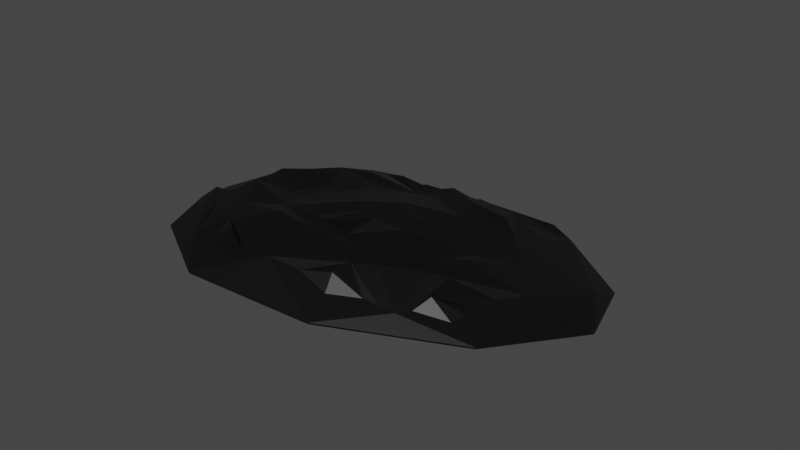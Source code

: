 # Source: frijoles.blend  (saved by Blender 3.6.11; exported with 4.5.12 LTS)
import bpy
from mathutils import Matrix  # noqa: F401  (used for matrix-valued properties, if any)

bpy.ops.wm.read_factory_settings(use_empty=True)
scene = bpy.context.scene
scene.name = 'Scene'

# ---- collections
col_collection = bpy.data.collections.new('Collection'); scene.collection.children.link(col_collection)

# ---- materials (node trees are filled in below, after node groups)
mat_material_008 = bpy.data.materials.new('Material.008')
mat_material_008.use_transparent_shadow = False

# ---- material node trees
mat_material_008.use_nodes = True; mat_material_008.node_tree.nodes.clear()
_N = mat_material_008.node_tree.nodes; _L = mat_material_008.node_tree.links
n0 = _N.new('ShaderNodeBsdfPrincipled'); n0.name = 'BSDF Principista'; n0.location = (10, 300)
n0.distribution = 'GGX'
n0.subsurface_method = 'RANDOM_WALK_SKIN'
n0.inputs[0].default_value = (0.0, 0.0, 0.0, 1.0)
n0.inputs[3].default_value = 1.45
n0.inputs[27].default_value = (0.0, 0.0, 0.0, 1.0)
n0.inputs[28].default_value = 1.0
n1 = _N.new('ShaderNodeOutputMaterial'); n1.name = 'Material'; n1.location = (300, 300)
_L.new(n0.outputs[0], n1.inputs[0])
n1.is_active_output = True

# ---- world
world_world = bpy.data.worlds.new('World'); scene.world = world_world
world_world.use_nodes = True; world_world.node_tree.nodes.clear()
_N = world_world.node_tree.nodes; _L = world_world.node_tree.links
n0 = _N.new('ShaderNodeOutputWorld'); n0.name = 'World Output'; n0.location = (300, 300)
n1 = _N.new('ShaderNodeBackground'); n1.name = 'Background'; n1.location = (10, 300)
n1.inputs[0].default_value = (0.05088, 0.05088, 0.05088, 1.0)
_L.new(n1.outputs[0], n0.inputs[0])
n0.is_active_output = True
world_world.color = (0.05088, 0.05088, 0.05088)
world_world.use_sun_shadow = False
world_world.sun_shadow_jitter_overblur = 0.0

# ---- meshes
me_esfera_geod_sica_005 = bpy.data.meshes.new('Esfera geodésica.005')
me_esfera_geod_sica_005.from_pydata([(0.2764, -0.8506, 0.06544), (-0.7236, -0.5257, 0.06544), (-0.7236, 0.5257, 0.06544), (0.2764, 0.8506, 0.1637), (0.8944, 0.0, 0.06544), (0.0, 0.0, 0.3045), (0.9511, -0.309, 0.0), (0.9511, 0.309, 0.0), (0.0, -1.0, 0.0), (0.5878, -0.809, 0.0), (-0.9511, -0.309, 0.0), (-0.5878, -0.809, 0.0), (-0.5878, 0.809, 0.0), (-0.9511, 0.309, 0.0), (0.5878, 0.809, 0.0), (0.0, 1.0, 0.0), (0.6882, -0.5, 0.144), (-0.2629, -0.809, 0.144), (-0.8506, 0.0, 0.144), (-0.2629, 0.809, 0.144), (0.6882, 0.5, 0.144), (0.1625, -0.5, 0.2141), (0.5257, 0.0, 0.2141), (-0.4253, -0.309, 0.2834), (-0.4253, 0.309, 0.2141), (0.1625, 0.5, 0.282), (0.3441, -0.25, 0.2689), (0.3441, 0.25, 0.2141), (-0.1314, 0.4045, 0.2141), (-0.4253, 0.0, 0.2141), (-0.1314, -0.4045, 0.2141), (0.00676, -0.8298, 0.1047), (0.4823, -0.6753, 0.1047), (0.7913, -0.25, 0.1568), (0.7913, 0.25, 0.1568), (0.4823, 0.6753, 0.1518), (0.00676, 0.8298, 0.1047), (-0.4932, 0.6674, 0.1805), (-0.7871, 0.2629, 0.1805), (-0.7871, -0.2629, 0.1508), (-0.4932, -0.6674, 0.1047), (-0.6557, -0.6674, 0.03272), (-0.5745, -0.4174, 0.1859), (-0.8373, -0.4174, 0.03272), (-0.8189, -0.1314, 0.1243), (-0.3781, -0.7382, 0.1243), (0.4321, -0.8298, 0.03272), (0.2194, -0.6753, 0.1398), (0.1382, -0.9253, 0.03272), (-0.1281, -0.8194, 0.1243), (0.5852, -0.5877, 0.1243), (0.9227, 0.1545, 0.03272), (0.9227, -0.1545, 0.03272), (0.7397, -0.375, 0.1764), (0.7101, 0.0, 0.1918), (0.7397, 0.375, 0.1764), (0.1382, 0.9253, 0.03272), (0.2194, 0.6753, 0.1869), (0.4321, 0.8298, 0.131), (0.5852, 0.5877, 0.1243), (-0.1281, 0.8194, 0.1243), (-0.8373, 0.4174, 0.03272), (-0.5745, 0.4174, 0.2155), (-0.6557, 0.6674, 0.03272), (-0.3781, 0.7382, 0.1243), (-0.8189, 0.1314, 0.1243), (-0.6084, -0.5965, 0.1312), (-0.2127, -0.1545, 0.3286), (-0.638, -0.1545, 0.2252), (0.01551, -0.4522, 0.2141), (-0.3441, -0.559, 0.2252), (-0.9009, -0.1545, 0.07198), (-0.4253, -0.809, 0.07198), (-0.4253, 0.1545, 0.2141), (-0.7554, -0.3943, 0.08507), (-0.5169, -0.7028, 0.07853), (-0.8281, -0.2744, 0.07853), (-0.6967, -0.2744, 0.1782), (-0.4763, -0.5778, 0.1782), (0.8429, 0.125, 0.1371), (0.2629, 0.0, 0.2593), (0.2533, 0.375, 0.282), (0.607, 0.25, 0.179), (0.607, -0.25, 0.179), (0.8196, 0.4045, 0.07198), (0.8196, -0.4045, 0.07198), (0.2533, -0.375, 0.2689), (0.8429, -0.125, 0.1371), (0.8312, -0.2648, 0.1306), (0.8312, 0.2648, 0.1306), (0.7249, -0.1875, 0.1841), (0.7249, 0.1875, 0.1841), (0.3542, -0.8402, 0.04908), (0.2479, -0.763, 0.1026), (0.5338, -0.6315, 0.1145), (0.2073, -0.888, 0.04908), (-0.06065, -0.8246, 0.1145), (-0.7805, 0.4715, 0.04908), (-0.649, 0.4715, 0.1784), (-0.803, 0.1971, 0.1145), (-0.6897, 0.5965, 0.04908), (-0.4356, 0.7028, 0.1903), (0.2073, 0.888, 0.04908), (0.2479, 0.763, 0.2009), (-0.06065, 0.8246, 0.1145), (0.3542, 0.8402, 0.1474), (0.5338, 0.6315, 0.1145), (0.3793, -0.763, 0.08507), (-0.666, -0.5611, 0.07526), (-0.7554, 0.3943, 0.08507), (0.1416, 0.8402, 0.1834), (0.8686, 0.0625, 0.1273), (0.08123, -0.25, 0.2593), (-0.319, -0.2318, 0.306), (-0.2127, 0.1545, 0.2593), (0.08123, 0.25, 0.2593), (0.4253, 0.5, 0.2469), (-0.2784, 0.3568, 0.2141), (-0.05021, 0.6545, 0.2469), (-0.3441, 0.559, 0.2548), (-0.4253, -0.1545, 0.2834), (-0.638, 0.1545, 0.2548), (-0.05021, -0.6545, 0.179), (0.4349, -0.125, 0.2689), (0.4253, -0.5, 0.179), (0.638, 0.6545, 0.07198), (-0.1314, 0.9045, 0.07198), (-0.4253, 0.809, 0.07198), (-0.9009, 0.1545, 0.07198), (-0.926, -0.2318, 0.03599), (-0.1314, -0.9045, 0.07198), (0.638, -0.6545, 0.07198), (0.8853, -0.3568, 0.03599), (0.2987, -0.3125, 0.2689), (0.4349, 0.125, 0.2141), (0.01551, 0.4522, 0.2214), (-0.4253, 0.07725, 0.2141), (-0.2784, -0.3568, 0.2834), (0.1416, -0.8402, 0.08507), (0.3793, 0.763, 0.1834), (-0.6084, 0.5965, 0.1608), (-0.5863, -0.6851, 0.05562), (-0.6356, -0.3459, 0.182), (-0.5254, -0.4976, 0.182), (0.5087, -0.7087, 0.07853), (0.00507, -0.8724, 0.07853), (0.04568, -0.7474, 0.1321), (0.4023, -0.6315, 0.1321), (0.877, 0.2096, 0.1077), (0.7175, -0.09375, 0.188), (0.7175, 0.09375, 0.188), (0.00507, 0.8724, 0.07853), (0.5087, 0.7087, 0.1256), (0.4023, 0.6315, 0.1833), (0.04568, 0.7474, 0.1833), (-0.8281, 0.2744, 0.07853), (-0.5169, 0.7028, 0.1543), (-0.4763, 0.5778, 0.2078), (-0.6967, 0.2744, 0.2078), (-0.5317, -0.2318, 0.1966), (-0.05796, -0.4284, 0.2141), (-0.3847, -0.434, 0.1966), (-0.5066, -0.809, 0.03599), (-0.7395, -0.46, 0.07526), (-0.8327, -0.3459, 0.05562), (-0.1643, -0.5056, 0.1966), (-0.09858, -0.3034, 0.2367), (-0.5317, 0.0, 0.1966), (-0.319, 0.0, 0.306), (0.3943, 0.0, 0.2915), (0.2987, 0.3125, 0.282), (0.5663, 0.125, 0.1966), (0.5663, -0.125, 0.1966), (0.8853, 0.3568, 0.03599), (0.8686, -0.0625, 0.1273), (0.877, -0.2096, 0.1077), (0.4301, -0.3125, 0.2514), (0.2581, -0.1875, 0.2915), (0.4301, 0.3125, 0.2644), (0.2581, 0.1875, 0.2367), (0.3908, -0.6972, 0.1086), (0.444, -0.7359, 0.0818), (0.07332, -0.8563, 0.0818), (0.09363, -0.7938, 0.1086), (-0.726, 0.3343, 0.1843), (-0.7917, 0.3343, 0.0818), (-0.5626, 0.6497, 0.1576), (-0.5423, 0.5872, 0.1843), (0.09363, 0.7938, 0.2069), (0.07332, 0.8563, 0.133), (0.444, 0.7359, 0.1801), (0.3908, 0.6972, 0.2069), (0.3465, 0.1562, 0.2254), (0.4325, 0.2187, 0.2053), (-0.1885, -0.3301, 0.2254), (-0.2213, -0.4312, 0.2053), (0.4325, -0.2187, 0.2602), (0.3465, -0.1562, 0.2802), (-0.4785, -0.07725, 0.2053), (-0.3722, -0.07725, 0.2947), (-0.1643, 0.5056, 0.1966), (-0.09858, 0.3034, 0.2367)], [], [(147, 50, 16, 124), (78, 45, 17, 70), (158, 65, 18, 121), (154, 60, 19, 118), (91, 55, 20, 82), (179, 81, 25, 115), (178, 116, 25, 81), (191, 139, 3, 103), (201, 117, 24, 114), (200, 119, 24, 117), (187, 140, 2, 98), (199, 120, 23, 113), (198, 159, 23, 120), (142, 163, 1, 42), (166, 69, 21, 112), (165, 122, 21, 69), (183, 138, 0, 93), (197, 123, 22, 169), (196, 172, 22, 123), (149, 174, 4, 54), (89, 55, 34, 79), (173, 125, 20, 84), (190, 139, 35, 106), (189, 104, 36, 110), (126, 127, 19), (186, 140, 37, 101), (185, 99, 38, 109), (128, 129, 71, 18), (76, 74, 39, 44), (75, 45, 40, 66), (162, 130, 17, 72), (182, 138, 31, 96), (181, 94, 32, 107), (131, 132, 85, 16), (88, 87, 33, 53), (105, 102, 3), (100, 97, 2), (43, 41, 1), (95, 92, 0), (52, 51, 4), (10, 11, 41, 43), (72, 17, 45, 75), (71, 76, 44, 18), (159, 142, 42, 23), (66, 40, 45, 78), (8, 9, 46, 48), (131, 16, 50, 144), (130, 145, 49, 17), (122, 146, 47, 21), (180, 94, 50, 147), (6, 7, 51, 52), (85, 88, 53, 16), (84, 20, 55, 89), (172, 149, 54, 22), (79, 34, 55, 91), (14, 15, 56, 58), (126, 19, 60, 151), (125, 152, 59, 20), (116, 153, 57, 25), (188, 104, 60, 154), (12, 13, 61, 63), (128, 18, 65, 155), (127, 156, 64, 19), (119, 157, 62, 24), (184, 99, 65, 158), (108, 66, 78, 143), (18, 44, 77, 68), (129, 164, 76, 71), (162, 72, 75, 141), (141, 75, 66, 108), (164, 163, 74, 76), (195, 165, 69, 160), (194, 160, 69, 166), (44, 39, 74, 77), (121, 18, 68, 167), (114, 168, 67, 5), (143, 78, 70, 161), (111, 79, 91, 150), (16, 53, 90, 83), (173, 84, 89, 148), (132, 175, 88, 85), (175, 174, 87, 88), (148, 89, 79, 111), (53, 33, 87, 90), (124, 16, 83, 176), (112, 177, 80, 5), (193, 178, 81, 170), (192, 170, 81, 179), (150, 91, 82, 171), (107, 32, 94, 180), (48, 46, 92, 95), (144, 50, 94, 181), (145, 182, 96, 49), (146, 183, 93, 47), (109, 38, 99, 184), (63, 61, 97, 100), (155, 65, 99, 185), (156, 186, 101, 64), (157, 187, 98, 62), (110, 36, 104, 188), (58, 56, 102, 105), (151, 60, 104, 189), (152, 190, 106, 59), (153, 191, 103, 57), (59, 106, 191, 153), (58, 105, 190, 152), (56, 151, 189, 102), (3, 110, 188, 103), (64, 101, 187, 157), (63, 100, 186, 156), (61, 155, 185, 97), (2, 109, 184, 98), (49, 96, 183, 146), (48, 95, 182, 145), (46, 144, 181, 92), (0, 107, 180, 93), (54, 150, 171, 22), (169, 192, 179, 80), (22, 134, 192, 169), (134, 27, 170, 192), (134, 193, 170, 27), (22, 171, 193, 134), (171, 82, 178, 193), (21, 86, 177, 112), (21, 124, 176, 86), (51, 148, 111, 4), (52, 4, 174, 175), (6, 52, 175, 132), (7, 173, 148, 51), (4, 111, 150, 54), (42, 143, 161, 23), (24, 73, 168, 114), (24, 121, 167, 73), (113, 194, 166, 67), (23, 137, 194, 113), (137, 30, 160, 194), (137, 195, 160, 30), (23, 161, 195, 137), (161, 70, 165, 195), (43, 1, 163, 164), (41, 141, 108, 1), (11, 162, 141, 41), (10, 43, 164, 129), (1, 108, 143, 42), (98, 184, 158, 62), (19, 64, 157, 119), (12, 63, 156, 127), (13, 128, 155, 61), (103, 188, 154, 57), (20, 59, 153, 116), (14, 58, 152, 125), (15, 126, 151, 56), (83, 90, 149, 172), (93, 180, 147, 47), (17, 49, 146, 122), (8, 48, 145, 130), (9, 131, 144, 46), (68, 77, 142, 159), (9, 6, 132, 131), (92, 181, 107, 0), (95, 0, 138, 182), (11, 8, 130, 162), (13, 10, 129, 128), (97, 185, 109, 2), (100, 2, 140, 186), (15, 12, 127, 126), (102, 189, 110, 3), (105, 3, 139, 190), (7, 14, 125, 173), (90, 87, 174, 149), (133, 196, 123, 26), (86, 176, 196, 133), (176, 83, 172, 196), (177, 197, 169, 80), (86, 133, 197, 177), (133, 26, 123, 197), (96, 31, 138, 183), (70, 17, 122, 165), (67, 166, 112, 5), (77, 74, 163, 142), (136, 198, 120, 29), (73, 167, 198, 136), (167, 68, 159, 198), (168, 199, 113, 67), (73, 136, 199, 168), (136, 29, 120, 199), (101, 37, 140, 187), (135, 200, 117, 28), (25, 118, 200, 135), (118, 19, 119, 200), (115, 201, 114, 5), (25, 135, 201, 115), (135, 28, 117, 201), (106, 35, 139, 191), (82, 20, 116, 178), (80, 179, 115, 5), (57, 154, 118, 25), (62, 158, 121, 24), (47, 147, 124, 21)])
_uv = me_esfera_geod_sica_005.uv_layers.new(name='MapaUV')
_uv.uv.foreach_set('vector', [0.2273, 0.3346, 0.25, 0.3149, 0.2727, 0.3149, 0.25, 0.3543, 0.04545, 0.3346, 0.06818, 0.3149, 0.09091, 0.3149, 0.06818, 0.3543, 0.7727, 0.3346, 0.7955, 0.3149, 0.8182, 0.3149, 0.7955, 0.3543, 0.5909, 0.3346, 0.6136, 0.3149, 0.6364, 0.3149, 0.6136, 0.3543, 0.4091, 0.3346, 0.4318, 0.3149, 0.4545, 0.3149, 0.4318, 0.3543, 0.4545, 0.4133, 0.4773, 0.3937, 0.5, 0.3937, 0.4773, 0.433, 0.4545, 0.374, 0.4773, 0.3543, 0.5, 0.3937, 0.4773, 0.3937, 0.5114, 0.3248, 0.5227, 0.3149, 0.5455, 0.3149, 0.5341, 0.3346, 0.6364, 0.4133, 0.6591, 0.3937, 0.6818, 0.3937, 0.6591, 0.433, 0.6364, 0.374, 0.6591, 0.3543, 0.6818, 0.3937, 0.6591, 0.3937, 0.6932, 0.3248, 0.7045, 0.3149, 0.7273, 0.3149, 0.7159, 0.3346, 0.8295, 0.4035, 0.8409, 0.3937, 0.8636, 0.3937, 0.8523, 0.4133, 0.8295, 0.3838, 0.8523, 0.374, 0.8636, 0.3937, 0.8409, 0.3937, 0.875, 0.3444, 0.8977, 0.3149, 0.9091, 0.3149, 0.8864, 0.3543, 0.09091, 0.4133, 0.1136, 0.3937, 0.1364, 0.3937, 0.1136, 0.433, 0.09091, 0.374, 0.1136, 0.3543, 0.1364, 0.3937, 0.1136, 0.3937, 0.1477, 0.3248, 0.1591, 0.3149, 0.1818, 0.3149, 0.1705, 0.3346, 0.2841, 0.4035, 0.2955, 0.3937, 0.3182, 0.3937, 0.3068, 0.4133, 0.2841, 0.3838, 0.3068, 0.374, 0.3182, 0.3937, 0.2955, 0.3937, 0.3295, 0.3444, 0.3523, 0.3149, 0.3636, 0.3149, 0.3409, 0.3543, 0.4091, 0.2952, 0.4318, 0.3149, 0.4091, 0.3149, 0.3864, 0.3149, 0.4205, 0.2559, 0.4773, 0.2756, 0.4545, 0.3149, 0.4318, 0.2756, 0.5114, 0.3051, 0.5227, 0.3149, 0.5, 0.3149, 0.4886, 0.3149, 0.5795, 0.3051, 0.6023, 0.3149, 0.5909, 0.3149, 0.5682, 0.3149, 0.6136, 0.2756, 0.6591, 0.2756, 0.6364, 0.3149, 0.6932, 0.3051, 0.7045, 0.3149, 0.6818, 0.3149, 0.6705, 0.3149, 0.7614, 0.3051, 0.7841, 0.3149, 0.7727, 0.3149, 0.75, 0.3149, 0.7955, 0.2756, 0.8523, 0.2559, 0.8409, 0.2756, 0.8182, 0.3149, 0.8636, 0.2952, 0.8864, 0.3149, 0.8636, 0.3149, 0.8409, 0.3149, 0.04545, 0.2952, 0.06818, 0.3149, 0.04545, 0.3149, 0.02273, 0.3149, 0.05682, 0.2559, 0.1136, 0.2756, 0.09091, 0.3149, 0.06818, 0.2756, 0.1477, 0.3051, 0.1591, 0.3149, 0.1364, 0.3149, 0.125, 0.3149, 0.2159, 0.3051, 0.2386, 0.3149, 0.2273, 0.3149, 0.2045, 0.3149, 0.25, 0.2756, 0.3068, 0.2559, 0.2955, 0.2756, 0.2727, 0.3149, 0.3182, 0.2952, 0.3409, 0.3149, 0.3182, 0.3149, 0.2955, 0.3149, 0.5341, 0.2952, 0.5568, 0.2952, 0.5455, 0.3149, 0.7159, 0.2952, 0.7386, 0.2952, 0.7273, 0.3149, 0.8864, 0.2756, 0.9318, 0.2756, 0.9091, 0.3149, 0.1705, 0.2952, 0.1932, 0.2952, 0.1818, 0.3149, 0.3409, 0.2756, 0.3864, 0.2756, 0.3636, 0.3149, 0.8636, 0.2362, 0.9545, 0.2362, 0.9318, 0.2756, 0.8864, 0.2756, 0.06818, 0.2756, 0.09091, 0.3149, 0.06818, 0.3149, 0.04545, 0.2952, 0.8409, 0.2756, 0.8636, 0.2952, 0.8409, 0.3149, 0.8182, 0.3149, 0.8523, 0.374, 0.875, 0.3444, 0.8864, 0.3543, 0.8636, 0.3937, 0.02273, 0.3149, 0.04545, 0.3149, 0.06818, 0.3149, 0.04545, 0.3346, 0.1364, 0.2362, 0.2273, 0.2362, 0.2045, 0.2756, 0.1591, 0.2756, 0.25, 0.2756, 0.2727, 0.3149, 0.25, 0.3149, 0.2273, 0.2952, 0.1136, 0.2756, 0.1364, 0.2952, 0.1136, 0.3149, 0.09091, 0.3149, 0.1136, 0.3543, 0.1364, 0.3346, 0.1591, 0.3543, 0.1364, 0.3937, 0.2159, 0.3248, 0.2386, 0.3149, 0.25, 0.3149, 0.2273, 0.3346, 0.3182, 0.2362, 0.4091, 0.2362, 0.3864, 0.2756, 0.3409, 0.2756, 0.2955, 0.2756, 0.3182, 0.2952, 0.2955, 0.3149, 0.2727, 0.3149, 0.4318, 0.2756, 0.4545, 0.3149, 0.4318, 0.3149, 0.4091, 0.2952, 0.3068, 0.374, 0.3295, 0.3444, 0.3409, 0.3543, 0.3182, 0.3937, 0.3864, 0.3149, 0.4091, 0.3149, 0.4318, 0.3149, 0.4091, 0.3346, 0.5, 0.2362, 0.5909, 0.2362, 0.5682, 0.2756, 0.5227, 0.2756, 0.6136, 0.2756, 0.6364, 0.3149, 0.6136, 0.3149, 0.5909, 0.2952, 0.4773, 0.2756, 0.5, 0.2952, 0.4773, 0.3149, 0.4545, 0.3149, 0.4773, 0.3543, 0.5, 0.3346, 0.5227, 0.3543, 0.5, 0.3937, 0.5795, 0.3248, 0.6023, 0.3149, 0.6136, 0.3149, 0.5909, 0.3346, 0.6818, 0.2362, 0.7727, 0.2362, 0.75, 0.2756, 0.7045, 0.2756, 0.7955, 0.2756, 0.8182, 0.3149, 0.7955, 0.3149, 0.7727, 0.2952, 0.6591, 0.2756, 0.6818, 0.2952, 0.6591, 0.3149, 0.6364, 0.3149, 0.6591, 0.3543, 0.6818, 0.3346, 0.7045, 0.3543, 0.6818, 0.3937, 0.7614, 0.3248, 0.7841, 0.3149, 0.7955, 0.3149, 0.7727, 0.3346, 0.01136, 0.3149, 0.02273, 0.3149, 0.04545, 0.3346, 0.03409, 0.3444, 0.8182, 0.3149, 0.8409, 0.3149, 0.8636, 0.3346, 0.8409, 0.3543, 0.8523, 0.2559, 0.875, 0.2854, 0.8636, 0.2952, 0.8409, 0.2756, 0.05682, 0.2559, 0.06818, 0.2756, 0.04545, 0.2952, 0.03409, 0.2854, 0.03409, 0.2854, 0.04545, 0.2952, 0.02273, 0.3149, 0.01136, 0.3149, 0.875, 0.2854, 0.8977, 0.3149, 0.8864, 0.3149, 0.8636, 0.2952, 0.07955, 0.3838, 0.09091, 0.374, 0.1136, 0.3937, 0.1023, 0.3937, 0.07955, 0.4035, 0.1023, 0.3937, 0.1136, 0.3937, 0.09091, 0.4133, 0.8409, 0.3149, 0.8636, 0.3149, 0.8864, 0.3149, 0.8636, 0.3346, 0.7955, 0.3543, 0.8182, 0.3149, 0.8409, 0.3543, 0.8182, 0.374, 0.7955, 0.433, 0.8182, 0.4133, 0.8409, 0.433, 0.8182, 0.4724, 0.03409, 0.3444, 0.04545, 0.3346, 0.06818, 0.3543, 0.05682, 0.374, 0.375, 0.3149, 0.3864, 0.3149, 0.4091, 0.3346, 0.3977, 0.3444, 0.2727, 0.3149, 0.2955, 0.3149, 0.3182, 0.3346, 0.2955, 0.3543, 0.4205, 0.2559, 0.4318, 0.2756, 0.4091, 0.2952, 0.3977, 0.2854, 0.3068, 0.2559, 0.3295, 0.2854, 0.3182, 0.2952, 0.2955, 0.2756, 0.3295, 0.2854, 0.3523, 0.3149, 0.3409, 0.3149, 0.3182, 0.2952, 0.3977, 0.2854, 0.4091, 0.2952, 0.3864, 0.3149, 0.375, 0.3149, 0.2955, 0.3149, 0.3182, 0.3149, 0.3409, 0.3149, 0.3182, 0.3346, 0.25, 0.3543, 0.2727, 0.3149, 0.2955, 0.3543, 0.2727, 0.374, 0.25, 0.433, 0.2727, 0.4133, 0.2955, 0.433, 0.2727, 0.4724, 0.4432, 0.3838, 0.4545, 0.374, 0.4773, 0.3937, 0.4659, 0.3937, 0.4432, 0.4035, 0.4659, 0.3937, 0.4773, 0.3937, 0.4545, 0.4133, 0.3977, 0.3444, 0.4091, 0.3346, 0.4318, 0.3543, 0.4205, 0.374, 0.2045, 0.3149, 0.2273, 0.3149, 0.2386, 0.3149, 0.2159, 0.3248, 0.1591, 0.2756, 0.2045, 0.2756, 0.1932, 0.2952, 0.1705, 0.2952, 0.2273, 0.2952, 0.25, 0.3149, 0.2386, 0.3149, 0.2159, 0.3051, 0.1364, 0.2952, 0.1477, 0.3051, 0.125, 0.3149, 0.1136, 0.3149, 0.1364, 0.3346, 0.1477, 0.3248, 0.1705, 0.3346, 0.1591, 0.3543, 0.75, 0.3149, 0.7727, 0.3149, 0.7841, 0.3149, 0.7614, 0.3248, 0.7045, 0.2756, 0.75, 0.2756, 0.7386, 0.2952, 0.7159, 0.2952, 0.7727, 0.2952, 0.7955, 0.3149, 0.7841, 0.3149, 0.7614, 0.3051, 0.6818, 0.2952, 0.6932, 0.3051, 0.6705, 0.3149, 0.6591, 0.3149, 0.6818, 0.3346, 0.6932, 0.3248, 0.7159, 0.3346, 0.7045, 0.3543, 0.5682, 0.3149, 0.5909, 0.3149, 0.6023, 0.3149, 0.5795, 0.3248, 0.5227, 0.2756, 0.5682, 0.2756, 0.5568, 0.2952, 0.5341, 0.2952, 0.5909, 0.2952, 0.6136, 0.3149, 0.6023, 0.3149, 0.5795, 0.3051, 0.5, 0.2952, 0.5114, 0.3051, 0.4886, 0.3149, 0.4773, 0.3149, 0.5, 0.3346, 0.5114, 0.3248, 0.5341, 0.3346, 0.5227, 0.3543, 0.4773, 0.3149, 0.4886, 0.3149, 0.5114, 0.3248, 0.5, 0.3346, 0.5227, 0.2756, 0.5341, 0.2952, 0.5114, 0.3051, 0.5, 0.2952, 0.5682, 0.2756, 0.5909, 0.2952, 0.5795, 0.3051, 0.5568, 0.2952, 0.5455, 0.3149, 0.5682, 0.3149, 0.5795, 0.3248, 0.5568, 0.3346, 0.6591, 0.3149, 0.6705, 0.3149, 0.6932, 0.3248, 0.6818, 0.3346, 0.7045, 0.2756, 0.7159, 0.2952, 0.6932, 0.3051, 0.6818, 0.2952, 0.75, 0.2756, 0.7727, 0.2952, 0.7614, 0.3051, 0.7386, 0.2952, 0.7273, 0.3149, 0.75, 0.3149, 0.7614, 0.3248, 0.7386, 0.3346, 0.1136, 0.3149, 0.125, 0.3149, 0.1477, 0.3248, 0.1364, 0.3346, 0.1591, 0.2756, 0.1705, 0.2952, 0.1477, 0.3051, 0.1364, 0.2952, 0.2045, 0.2756, 0.2273, 0.2952, 0.2159, 0.3051, 0.1932, 0.2952, 0.1818, 0.3149, 0.2045, 0.3149, 0.2159, 0.3248, 0.1932, 0.3346, 0.3864, 0.3543, 0.3977, 0.3444, 0.4205, 0.374, 0.4091, 0.3937, 0.4205, 0.4133, 0.4432, 0.4035, 0.4545, 0.4133, 0.4318, 0.433, 0.4091, 0.3937, 0.4318, 0.3937, 0.4432, 0.4035, 0.4205, 0.4133, 0.4318, 0.3937, 0.4545, 0.3937, 0.4659, 0.3937, 0.4432, 0.4035, 0.4318, 0.3937, 0.4432, 0.3838, 0.4659, 0.3937, 0.4545, 0.3937, 0.4091, 0.3937, 0.4205, 0.374, 0.4432, 0.3838, 0.4318, 0.3937, 0.4205, 0.374, 0.4318, 0.3543, 0.4545, 0.374, 0.4432, 0.3838, 0.2273, 0.3937, 0.25, 0.3937, 0.2727, 0.4133, 0.25, 0.433, 0.2273, 0.3937, 0.25, 0.3543, 0.2727, 0.374, 0.25, 0.3937, 0.3864, 0.2756, 0.3977, 0.2854, 0.375, 0.3149, 0.3636, 0.3149, 0.3409, 0.2756, 0.3636, 0.3149, 0.3523, 0.3149, 0.3295, 0.2854, 0.3182, 0.2362, 0.3409, 0.2756, 0.3295, 0.2854, 0.3068, 0.2559, 0.4091, 0.2362, 0.4205, 0.2559, 0.3977, 0.2854, 0.3864, 0.2756, 0.3636, 0.3149, 0.375, 0.3149, 0.3977, 0.3444, 0.3864, 0.3543, 0.02273, 0.3543, 0.03409, 0.3444, 0.05682, 0.374, 0.04546, 0.3937, 0.7727, 0.3937, 0.7955, 0.3937, 0.8182, 0.4133, 0.7955, 0.433, 0.7727, 0.3937, 0.7955, 0.3543, 0.8182, 0.374, 0.7955, 0.3937, 0.05682, 0.4133, 0.07955, 0.4035, 0.09091, 0.4133, 0.06818, 0.433, 0.04546, 0.3937, 0.06818, 0.3937, 0.07955, 0.4035, 0.05682, 0.4133, 0.06818, 0.3937, 0.09091, 0.3937, 0.1023, 0.3937, 0.07955, 0.4035, 0.06818, 0.3937, 0.07955, 0.3838, 0.1023, 0.3937, 0.09091, 0.3937, 0.04546, 0.3937, 0.05682, 0.374, 0.07955, 0.3838, 0.06818, 0.3937, 0.05682, 0.374, 0.06818, 0.3543, 0.09091, 0.374, 0.07955, 0.3838, 0.8864, 0.2756, 0.9091, 0.3149, 0.8977, 0.3149, 0.875, 0.2854, 0.02273, 0.2756, 0.03409, 0.2854, 0.01136, 0.3149, 0.0, 0.3149, 0.04546, 0.2362, 0.05682, 0.2559, 0.03409, 0.2854, 0.02273, 0.2756, 0.8636, 0.2362, 0.8864, 0.2756, 0.875, 0.2854, 0.8523, 0.2559, 0.0, 0.3149, 0.01136, 0.3149, 0.03409, 0.3444, 0.02273, 0.3543, 0.7386, 0.3346, 0.7614, 0.3248, 0.7727, 0.3346, 0.75, 0.3543, 0.6364, 0.3149, 0.6591, 0.3149, 0.6818, 0.3346, 0.6591, 0.3543, 0.6818, 0.2362, 0.7045, 0.2756, 0.6818, 0.2952, 0.6591, 0.2756, 0.7727, 0.2362, 0.7955, 0.2756, 0.7727, 0.2952, 0.75, 0.2756, 0.5568, 0.3346, 0.5795, 0.3248, 0.5909, 0.3346, 0.5682, 0.3543, 0.4545, 0.3149, 0.4773, 0.3149, 0.5, 0.3346, 0.4773, 0.3543, 0.5, 0.2362, 0.5227, 0.2756, 0.5, 0.2952, 0.4773, 0.2756, 0.5909, 0.2362, 0.6136, 0.2756, 0.5909, 0.2952, 0.5682, 0.2756, 0.2955, 0.3543, 0.3182, 0.3346, 0.3295, 0.3444, 0.3068, 0.374, 0.1932, 0.3346, 0.2159, 0.3248, 0.2273, 0.3346, 0.2045, 0.3543, 0.09091, 0.3149, 0.1136, 0.3149, 0.1364, 0.3346, 0.1136, 0.3543, 0.1364, 0.2362, 0.1591, 0.2756, 0.1364, 0.2952, 0.1136, 0.2756, 0.2273, 0.2362, 0.25, 0.2756, 0.2273, 0.2952, 0.2045, 0.2756, 0.8409, 0.3543, 0.8636, 0.3346, 0.875, 0.3444, 0.8523, 0.374, 0.2273, 0.2362, 0.3182, 0.2362, 0.3068, 0.2559, 0.25, 0.2756, 0.1932, 0.2952, 0.2159, 0.3051, 0.2045, 0.3149, 0.1818, 0.3149, 0.1705, 0.2952, 0.1818, 0.3149, 0.1591, 0.3149, 0.1477, 0.3051, 0.04546, 0.2362, 0.1364, 0.2362, 0.1136, 0.2756, 0.05682, 0.2559, 0.7727, 0.2362, 0.8636, 0.2362, 0.8523, 0.2559, 0.7955, 0.2756, 0.7386, 0.2952, 0.7614, 0.3051, 0.75, 0.3149, 0.7273, 0.3149, 0.7159, 0.2952, 0.7273, 0.3149, 0.7045, 0.3149, 0.6932, 0.3051, 0.5909, 0.2362, 0.6818, 0.2362, 0.6591, 0.2756, 0.6136, 0.2756, 0.5568, 0.2952, 0.5795, 0.3051, 0.5682, 0.3149, 0.5455, 0.3149, 0.5341, 0.2952, 0.5455, 0.3149, 0.5227, 0.3149, 0.5114, 0.3051, 0.4091, 0.2362, 0.5, 0.2362, 0.4773, 0.2756, 0.4205, 0.2559, 0.3182, 0.3346, 0.3409, 0.3149, 0.3523, 0.3149, 0.3295, 0.3444, 0.2614, 0.3937, 0.2841, 0.3838, 0.2955, 0.3937, 0.2727, 0.3937, 0.25, 0.3937, 0.2727, 0.374, 0.2841, 0.3838, 0.2614, 0.3937, 0.2727, 0.374, 0.2955, 0.3543, 0.3068, 0.374, 0.2841, 0.3838, 0.2727, 0.4133, 0.2841, 0.4035, 0.3068, 0.4133, 0.2955, 0.433, 0.25, 0.3937, 0.2614, 0.3937, 0.2841, 0.4035, 0.2727, 0.4133, 0.2614, 0.3937, 0.2727, 0.3937, 0.2955, 0.3937, 0.2841, 0.4035, 0.125, 0.3149, 0.1364, 0.3149, 0.1591, 0.3149, 0.1477, 0.3248, 0.06818, 0.3543, 0.09091, 0.3149, 0.1136, 0.3543, 0.09091, 0.374, 0.06818, 0.433, 0.09091, 0.4133, 0.1136, 0.433, 0.09091, 0.4724, 0.8636, 0.3346, 0.8864, 0.3149, 0.8977, 0.3149, 0.875, 0.3444, 0.8068, 0.3937, 0.8295, 0.3838, 0.8409, 0.3937, 0.8182, 0.3937, 0.7955, 0.3937, 0.8182, 0.374, 0.8295, 0.3838, 0.8068, 0.3937, 0.8182, 0.374, 0.8409, 0.3543, 0.8523, 0.374, 0.8295, 0.3838, 0.8182, 0.4133, 0.8295, 0.4035, 0.8523, 0.4133, 0.8409, 0.433, 0.7955, 0.3937, 0.8068, 0.3937, 0.8295, 0.4035, 0.8182, 0.4133, 0.8068, 0.3937, 0.8182, 0.3937, 0.8409, 0.3937, 0.8295, 0.4035, 0.6705, 0.3149, 0.6818, 0.3149, 0.7045, 0.3149, 0.6932, 0.3248, 0.6136, 0.3937, 0.6364, 0.374, 0.6591, 0.3937, 0.6364, 0.3937, 0.5909, 0.3937, 0.6136, 0.3543, 0.6364, 0.374, 0.6136, 0.3937, 0.6136, 0.3543, 0.6364, 0.3149, 0.6591, 0.3543, 0.6364, 0.374, 0.6136, 0.433, 0.6364, 0.4133, 0.6591, 0.433, 0.6364, 0.4724, 0.5909, 0.3937, 0.6136, 0.3937, 0.6364, 0.4133, 0.6136, 0.433, 0.6136, 0.3937, 0.6364, 0.3937, 0.6591, 0.3937, 0.6364, 0.4133, 0.4886, 0.3149, 0.5, 0.3149, 0.5227, 0.3149, 0.5114, 0.3248, 0.4318, 0.3543, 0.4545, 0.3149, 0.4773, 0.3543, 0.4545, 0.374, 0.4318, 0.433, 0.4545, 0.4133, 0.4773, 0.433, 0.4545, 0.4724, 0.5682, 0.3543, 0.5909, 0.3346, 0.6136, 0.3543, 0.5909, 0.3937, 0.75, 0.3543, 0.7727, 0.3346, 0.7955, 0.3543, 0.7727, 0.3937, 0.2045, 0.3543, 0.2273, 0.3346, 0.25, 0.3543, 0.2273, 0.3937])
me_esfera_geod_sica_005.materials.append(mat_material_008)
me_esfera_geod_sica_005.update()

# ---- objects
ob_frijoles = bpy.data.objects.new('frijoles', me_esfera_geod_sica_005)

# ---- transforms, parenting, visibility, modifiers, constraints
ob_frijoles.location = (0.01502, -0.327, 0.3299)
ob_frijoles.rotation_euler = (0.0, 0.2626, 1.617)
ob_frijoles.scale = (0.3309, 0.3309, 0.3309)
_m = ob_frijoles.modifiers.new('Solidificar', 'SOLIDIFY')

# ---- collection membership
col_collection.objects.link(ob_frijoles)

# ---- scene / render settings (as saved in the file)
scene.frame_start = 1; scene.frame_end = 250; scene.frame_set(1)
scene.render.engine = 'BLENDER_EEVEE_NEXT'
scene.cycles.sampling_pattern = 'TABULATED_SOBOL'
scene.view_settings.view_transform = 'Filmic'
bpy.context.view_layer.update()

# ---- added for rendering (the .blend has no active camera and no usable light): camera, sun
cam_auto = bpy.data.cameras.new('AutoCamera')
cam_auto.lens = 50.0
cam_auto.sensor_width = 36.0
cam_auto.clip_end = 1000.0
ob_auto_camera = bpy.data.objects.new('AutoCamera', cam_auto)
scene.collection.objects.link(ob_auto_camera)
ob_auto_camera.location = (0.937162, -1.42055, 1.11933)
ob_auto_camera.rotation_euler = (1.09748, -7.21219e-08, 0.694738)
scene.camera = ob_auto_camera
light_auto_sun = bpy.data.lights.new('AutoSun', 'SUN')
light_auto_sun.energy = 3.0
light_auto_sun.angle = 0.0523599
ob_auto_sun = bpy.data.objects.new('AutoSun', light_auto_sun)
scene.collection.objects.link(ob_auto_sun)
ob_auto_sun.rotation_euler = (0.872665, 0.174533, 0.523599)
bpy.context.view_layer.update()
